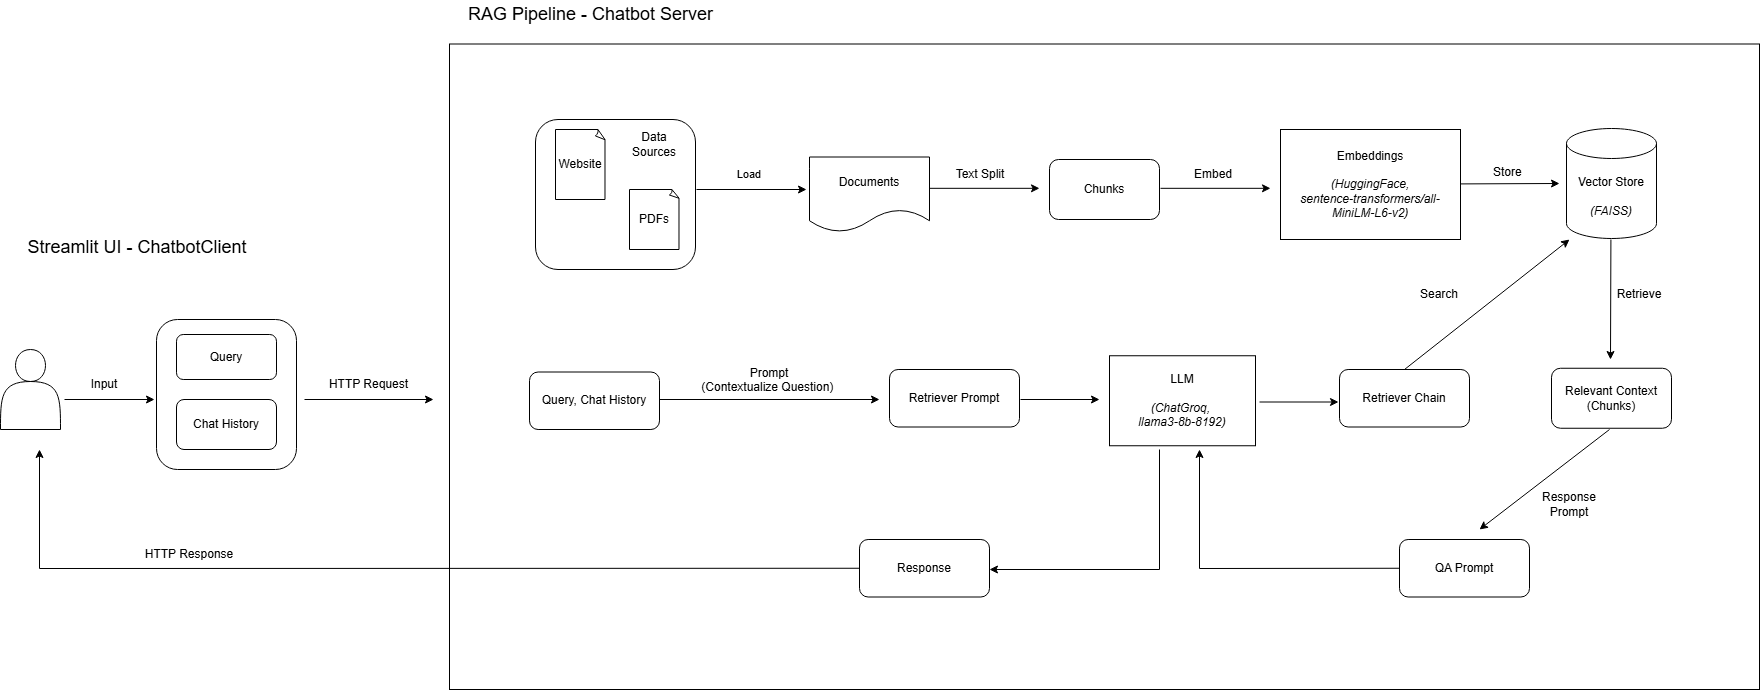

The diagram above was exported from draw.io. Its source (the exported page's mxGraphModel, read from the mxfile embedded in the PNG):
<mxGraphModel dx="2694" dy="1902" grid="1" gridSize="10" guides="1" tooltips="1" connect="1" arrows="1" fold="1" page="1" pageScale="1" pageWidth="827" pageHeight="1169" math="0" shadow="0">
  <root>
    <mxCell id="0" />
    <mxCell id="1" parent="0" />
    <mxCell id="fzSWX7_2g7efrYCsIBg1-8" value="Documents" style="shape=document;whiteSpace=wrap;html=1;boundedLbl=1;" vertex="1" parent="1">
      <mxGeometry x="400" y="67.5" width="120" height="75" as="geometry" />
    </mxCell>
    <mxCell id="fzSWX7_2g7efrYCsIBg1-14" value="" style="rounded=1;whiteSpace=wrap;html=1;" vertex="1" parent="1">
      <mxGeometry x="126" y="30" width="160" height="150" as="geometry" />
    </mxCell>
    <mxCell id="fzSWX7_2g7efrYCsIBg1-15" value="Website" style="whiteSpace=wrap;html=1;shape=mxgraph.basic.document" vertex="1" parent="1">
      <mxGeometry x="146" y="40" width="50" height="70" as="geometry" />
    </mxCell>
    <mxCell id="fzSWX7_2g7efrYCsIBg1-16" value="PDFs" style="whiteSpace=wrap;html=1;shape=mxgraph.basic.document" vertex="1" parent="1">
      <mxGeometry x="220" y="100" width="50" height="60" as="geometry" />
    </mxCell>
    <mxCell id="fzSWX7_2g7efrYCsIBg1-17" value="Data&lt;div&gt;Sources&lt;/div&gt;" style="text;html=1;align=center;verticalAlign=middle;whiteSpace=wrap;rounded=0;" vertex="1" parent="1">
      <mxGeometry x="215" y="40" width="60" height="30" as="geometry" />
    </mxCell>
    <mxCell id="fzSWX7_2g7efrYCsIBg1-18" value="" style="endArrow=classic;html=1;rounded=0;" edge="1" parent="1">
      <mxGeometry width="50" height="50" relative="1" as="geometry">
        <mxPoint x="287" y="100" as="sourcePoint" />
        <mxPoint x="397" y="100" as="targetPoint" />
      </mxGeometry>
    </mxCell>
    <mxCell id="fzSWX7_2g7efrYCsIBg1-19" value="&lt;font style=&quot;font-size: 11px;&quot;&gt;Load&lt;/font&gt;" style="text;html=1;align=center;verticalAlign=middle;whiteSpace=wrap;rounded=0;" vertex="1" parent="1">
      <mxGeometry x="310" y="70" width="60" height="30" as="geometry" />
    </mxCell>
    <mxCell id="fzSWX7_2g7efrYCsIBg1-20" value="Text Split" style="text;html=1;align=center;verticalAlign=middle;whiteSpace=wrap;rounded=0;" vertex="1" parent="1">
      <mxGeometry x="541" y="70" width="60" height="30" as="geometry" />
    </mxCell>
    <mxCell id="fzSWX7_2g7efrYCsIBg1-27" value="" style="endArrow=classic;html=1;rounded=0;" edge="1" parent="1">
      <mxGeometry width="50" height="50" relative="1" as="geometry">
        <mxPoint x="520" y="98.82" as="sourcePoint" />
        <mxPoint x="630" y="98.82" as="targetPoint" />
      </mxGeometry>
    </mxCell>
    <mxCell id="fzSWX7_2g7efrYCsIBg1-28" value="Embeddings&lt;div&gt;&lt;br&gt;&lt;div&gt;&lt;i&gt;(HuggingFace,&lt;/i&gt;&lt;/div&gt;&lt;div&gt;&lt;i&gt;sentence-transformers/all-MiniLM-L6-v2)&lt;/i&gt;&lt;/div&gt;&lt;/div&gt;" style="rounded=0;whiteSpace=wrap;html=1;" vertex="1" parent="1">
      <mxGeometry x="871" y="40" width="180" height="110" as="geometry" />
    </mxCell>
    <mxCell id="fzSWX7_2g7efrYCsIBg1-30" value="" style="endArrow=classic;html=1;rounded=0;" edge="1" parent="1">
      <mxGeometry width="50" height="50" relative="1" as="geometry">
        <mxPoint x="1051" y="94.41" as="sourcePoint" />
        <mxPoint x="1150" y="94" as="targetPoint" />
      </mxGeometry>
    </mxCell>
    <mxCell id="fzSWX7_2g7efrYCsIBg1-32" value="Vector Store&lt;div&gt;&lt;br&gt;&lt;/div&gt;&lt;div&gt;&lt;i&gt;(FAISS)&lt;/i&gt;&lt;/div&gt;" style="shape=cylinder3;whiteSpace=wrap;html=1;boundedLbl=1;backgroundOutline=1;size=15;" vertex="1" parent="1">
      <mxGeometry x="1157" y="39" width="90" height="110" as="geometry" />
    </mxCell>
    <mxCell id="fzSWX7_2g7efrYCsIBg1-33" value="Store&amp;nbsp;" style="text;html=1;align=center;verticalAlign=middle;whiteSpace=wrap;rounded=0;" vertex="1" parent="1">
      <mxGeometry x="1070" y="67.5" width="60" height="30" as="geometry" />
    </mxCell>
    <mxCell id="fzSWX7_2g7efrYCsIBg1-36" value="" style="shape=actor;whiteSpace=wrap;html=1;" vertex="1" parent="1">
      <mxGeometry x="-409" y="260" width="60" height="80" as="geometry" />
    </mxCell>
    <mxCell id="fzSWX7_2g7efrYCsIBg1-43" value="Chunks" style="rounded=1;whiteSpace=wrap;html=1;" vertex="1" parent="1">
      <mxGeometry x="640" y="70" width="110" height="60" as="geometry" />
    </mxCell>
    <mxCell id="fzSWX7_2g7efrYCsIBg1-44" value="" style="endArrow=classic;html=1;rounded=0;" edge="1" parent="1">
      <mxGeometry width="50" height="50" relative="1" as="geometry">
        <mxPoint x="751" y="98.82" as="sourcePoint" />
        <mxPoint x="861" y="98.82" as="targetPoint" />
      </mxGeometry>
    </mxCell>
    <mxCell id="fzSWX7_2g7efrYCsIBg1-47" value="Embed" style="text;html=1;align=center;verticalAlign=middle;whiteSpace=wrap;rounded=0;" vertex="1" parent="1">
      <mxGeometry x="774" y="70" width="60" height="30" as="geometry" />
    </mxCell>
    <mxCell id="fzSWX7_2g7efrYCsIBg1-51" value="" style="endArrow=classic;html=1;rounded=0;" edge="1" parent="1">
      <mxGeometry width="50" height="50" relative="1" as="geometry">
        <mxPoint x="-345" y="310" as="sourcePoint" />
        <mxPoint x="-255" y="310" as="targetPoint" />
      </mxGeometry>
    </mxCell>
    <mxCell id="fzSWX7_2g7efrYCsIBg1-52" value="" style="rounded=1;whiteSpace=wrap;html=1;" vertex="1" parent="1">
      <mxGeometry x="-253" y="230" width="140" height="150" as="geometry" />
    </mxCell>
    <mxCell id="fzSWX7_2g7efrYCsIBg1-53" value="Query" style="rounded=1;whiteSpace=wrap;html=1;" vertex="1" parent="1">
      <mxGeometry x="-233" y="245" width="100" height="45" as="geometry" />
    </mxCell>
    <mxCell id="fzSWX7_2g7efrYCsIBg1-54" value="Chat History" style="rounded=1;whiteSpace=wrap;html=1;" vertex="1" parent="1">
      <mxGeometry x="-233" y="310" width="100" height="50" as="geometry" />
    </mxCell>
    <mxCell id="fzSWX7_2g7efrYCsIBg1-55" value="Input" style="text;html=1;align=center;verticalAlign=middle;whiteSpace=wrap;rounded=0;" vertex="1" parent="1">
      <mxGeometry x="-335" y="280" width="60" height="30" as="geometry" />
    </mxCell>
    <mxCell id="fzSWX7_2g7efrYCsIBg1-56" value="" style="endArrow=classic;html=1;rounded=0;" edge="1" parent="1">
      <mxGeometry width="50" height="50" relative="1" as="geometry">
        <mxPoint x="-105" y="310" as="sourcePoint" />
        <mxPoint x="24" y="310" as="targetPoint" />
      </mxGeometry>
    </mxCell>
    <mxCell id="fzSWX7_2g7efrYCsIBg1-57" value="HTTP Request" style="text;html=1;align=center;verticalAlign=middle;whiteSpace=wrap;rounded=0;" vertex="1" parent="1">
      <mxGeometry x="-85" y="280" width="89" height="30" as="geometry" />
    </mxCell>
    <mxCell id="fzSWX7_2g7efrYCsIBg1-58" value="Query, Chat History" style="rounded=1;whiteSpace=wrap;html=1;" vertex="1" parent="1">
      <mxGeometry x="120" y="282.5" width="130" height="57.5" as="geometry" />
    </mxCell>
    <mxCell id="fzSWX7_2g7efrYCsIBg1-61" value="" style="endArrow=classic;html=1;rounded=0;" edge="1" parent="1">
      <mxGeometry width="50" height="50" relative="1" as="geometry">
        <mxPoint x="250" y="310" as="sourcePoint" />
        <mxPoint x="470" y="310" as="targetPoint" />
      </mxGeometry>
    </mxCell>
    <mxCell id="fzSWX7_2g7efrYCsIBg1-62" value="Prompt&lt;div&gt;(Contextualize Question)&amp;nbsp;&lt;div&gt;&lt;br&gt;&lt;/div&gt;&lt;/div&gt;" style="text;html=1;align=center;verticalAlign=middle;whiteSpace=wrap;rounded=0;" vertex="1" parent="1">
      <mxGeometry x="260" y="282.5" width="200" height="30" as="geometry" />
    </mxCell>
    <mxCell id="fzSWX7_2g7efrYCsIBg1-65" value="Retriever Prompt" style="rounded=1;whiteSpace=wrap;html=1;" vertex="1" parent="1">
      <mxGeometry x="480" y="280" width="130" height="57.5" as="geometry" />
    </mxCell>
    <mxCell id="fzSWX7_2g7efrYCsIBg1-66" value="" style="endArrow=classic;html=1;rounded=0;" edge="1" parent="1">
      <mxGeometry width="50" height="50" relative="1" as="geometry">
        <mxPoint x="611" y="310" as="sourcePoint" />
        <mxPoint x="690" y="310" as="targetPoint" />
      </mxGeometry>
    </mxCell>
    <mxCell id="fzSWX7_2g7efrYCsIBg1-67" value="LLM&lt;div&gt;&lt;br&gt;&lt;/div&gt;&lt;div&gt;&lt;i&gt;(ChatGroq,&amp;nbsp;&lt;/i&gt;&lt;/div&gt;&lt;div&gt;&lt;i&gt;llama3-8b-8192)&lt;/i&gt;&lt;/div&gt;" style="rounded=0;whiteSpace=wrap;html=1;" vertex="1" parent="1">
      <mxGeometry x="700" y="266.25" width="146" height="90" as="geometry" />
    </mxCell>
    <mxCell id="fzSWX7_2g7efrYCsIBg1-68" value="Relevant Context&lt;div&gt;(Chunks)&lt;/div&gt;" style="rounded=1;whiteSpace=wrap;html=1;" vertex="1" parent="1">
      <mxGeometry x="1142" y="278.75" width="120" height="60" as="geometry" />
    </mxCell>
    <mxCell id="fzSWX7_2g7efrYCsIBg1-69" value="" style="endArrow=classic;html=1;rounded=0;" edge="1" parent="1">
      <mxGeometry width="50" height="50" relative="1" as="geometry">
        <mxPoint x="1201.41" y="150" as="sourcePoint" />
        <mxPoint x="1201" y="270" as="targetPoint" />
      </mxGeometry>
    </mxCell>
    <mxCell id="fzSWX7_2g7efrYCsIBg1-70" value="Retriever Chain" style="rounded=1;whiteSpace=wrap;html=1;" vertex="1" parent="1">
      <mxGeometry x="930" y="280" width="130" height="57.5" as="geometry" />
    </mxCell>
    <mxCell id="fzSWX7_2g7efrYCsIBg1-71" value="" style="endArrow=classic;html=1;rounded=0;" edge="1" parent="1">
      <mxGeometry width="50" height="50" relative="1" as="geometry">
        <mxPoint x="850" y="312.5" as="sourcePoint" />
        <mxPoint x="929" y="312.5" as="targetPoint" />
      </mxGeometry>
    </mxCell>
    <mxCell id="fzSWX7_2g7efrYCsIBg1-73" value="" style="endArrow=classic;html=1;rounded=0;exitX=0.5;exitY=0;exitDx=0;exitDy=0;" edge="1" parent="1" source="fzSWX7_2g7efrYCsIBg1-70">
      <mxGeometry width="50" height="50" relative="1" as="geometry">
        <mxPoint x="780" y="280" as="sourcePoint" />
        <mxPoint x="1160" y="150" as="targetPoint" />
      </mxGeometry>
    </mxCell>
    <mxCell id="fzSWX7_2g7efrYCsIBg1-74" value="Search" style="text;html=1;align=center;verticalAlign=middle;whiteSpace=wrap;rounded=0;" vertex="1" parent="1">
      <mxGeometry x="1000" y="190" width="60" height="30" as="geometry" />
    </mxCell>
    <mxCell id="fzSWX7_2g7efrYCsIBg1-75" value="Retrieve" style="text;html=1;align=center;verticalAlign=middle;whiteSpace=wrap;rounded=0;" vertex="1" parent="1">
      <mxGeometry x="1200" y="190" width="60" height="30" as="geometry" />
    </mxCell>
    <mxCell id="fzSWX7_2g7efrYCsIBg1-76" value="QA Prompt" style="rounded=1;whiteSpace=wrap;html=1;" vertex="1" parent="1">
      <mxGeometry x="990" y="450" width="130" height="57.5" as="geometry" />
    </mxCell>
    <mxCell id="fzSWX7_2g7efrYCsIBg1-77" value="" style="endArrow=classic;html=1;rounded=0;" edge="1" parent="1">
      <mxGeometry width="50" height="50" relative="1" as="geometry">
        <mxPoint x="1200" y="340" as="sourcePoint" />
        <mxPoint x="1070" y="440" as="targetPoint" />
      </mxGeometry>
    </mxCell>
    <mxCell id="fzSWX7_2g7efrYCsIBg1-78" value="Response&lt;div&gt;Prompt&lt;/div&gt;" style="text;html=1;align=center;verticalAlign=middle;whiteSpace=wrap;rounded=0;" vertex="1" parent="1">
      <mxGeometry x="1130" y="400" width="60" height="30" as="geometry" />
    </mxCell>
    <mxCell id="fzSWX7_2g7efrYCsIBg1-80" value="" style="endArrow=classic;html=1;rounded=0;exitX=0;exitY=0.5;exitDx=0;exitDy=0;" edge="1" parent="1" source="fzSWX7_2g7efrYCsIBg1-76">
      <mxGeometry width="50" height="50" relative="1" as="geometry">
        <mxPoint x="660" y="400" as="sourcePoint" />
        <mxPoint x="790" y="360" as="targetPoint" />
        <Array as="points">
          <mxPoint x="790" y="479" />
        </Array>
      </mxGeometry>
    </mxCell>
    <mxCell id="fzSWX7_2g7efrYCsIBg1-82" value="Response" style="rounded=1;whiteSpace=wrap;html=1;" vertex="1" parent="1">
      <mxGeometry x="450" y="450" width="130" height="57.5" as="geometry" />
    </mxCell>
    <mxCell id="fzSWX7_2g7efrYCsIBg1-83" value="" style="endArrow=classic;html=1;rounded=0;" edge="1" parent="1">
      <mxGeometry width="50" height="50" relative="1" as="geometry">
        <mxPoint x="750" y="360" as="sourcePoint" />
        <mxPoint x="580" y="480" as="targetPoint" />
        <Array as="points">
          <mxPoint x="750" y="480" />
        </Array>
      </mxGeometry>
    </mxCell>
    <mxCell id="fzSWX7_2g7efrYCsIBg1-87" value="" style="endArrow=classic;html=1;rounded=0;exitX=0;exitY=0.5;exitDx=0;exitDy=0;" edge="1" parent="1" source="fzSWX7_2g7efrYCsIBg1-82">
      <mxGeometry width="50" height="50" relative="1" as="geometry">
        <mxPoint x="26" y="439.7047970479707" as="sourcePoint" />
        <mxPoint x="-370" y="360" as="targetPoint" />
        <Array as="points">
          <mxPoint x="-370" y="479" />
        </Array>
      </mxGeometry>
    </mxCell>
    <mxCell id="fzSWX7_2g7efrYCsIBg1-89" value="HTTP Response" style="text;html=1;align=center;verticalAlign=middle;whiteSpace=wrap;rounded=0;" vertex="1" parent="1">
      <mxGeometry x="-270" y="450" width="100" height="30" as="geometry" />
    </mxCell>
    <mxCell id="fzSWX7_2g7efrYCsIBg1-90" value="" style="rounded=0;whiteSpace=wrap;html=1;fillColor=none;" vertex="1" parent="1">
      <mxGeometry x="40" y="-45.5" width="1310" height="645.5" as="geometry" />
    </mxCell>
    <mxCell id="fzSWX7_2g7efrYCsIBg1-91" value="&lt;font style=&quot;font-size: 18px;&quot;&gt;Streamlit UI - ChatbotClient&lt;/font&gt;" style="text;html=1;align=center;verticalAlign=middle;whiteSpace=wrap;rounded=0;" vertex="1" parent="1">
      <mxGeometry x="-390" y="142.5" width="236" height="30" as="geometry" />
    </mxCell>
    <mxCell id="fzSWX7_2g7efrYCsIBg1-92" value="&lt;span style=&quot;font-size: 18px;&quot;&gt;RAG Pipeline - Chatbot Server&lt;/span&gt;" style="text;html=1;align=center;verticalAlign=middle;whiteSpace=wrap;rounded=0;" vertex="1" parent="1">
      <mxGeometry x="40" y="-90" width="283" height="30" as="geometry" />
    </mxCell>
  </root>
</mxGraphModel>